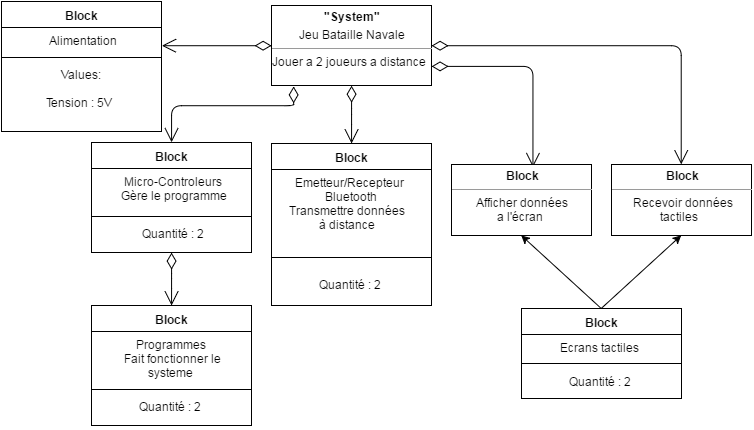

The diagram above was exported from draw.io. Its source (the exported page's mxGraphModel, read from the mxfile embedded in the PNG):
<mxGraphModel dx="372" dy="426" grid="1" gridSize="10" guides="1" tooltips="1" connect="1" arrows="1" fold="1" page="1" pageScale="1" pageWidth="826" pageHeight="1169" background="#ffffff" math="0" shadow="0">
  <root>
    <mxCell id="0" />
    <mxCell id="1" parent="0" />
    <mxCell id="2" value="&lt;p style=&quot;margin: 0px ; margin-top: 4px ; text-align: center&quot;&gt;&lt;b&gt;&quot;System&quot;&lt;/b&gt;&lt;/p&gt;&lt;p style=&quot;margin: 0px ; margin-top: 4px ; text-align: center&quot;&gt;Jeu Bataille Navale&lt;/p&gt;&lt;hr size=&quot;1&quot;&gt;&lt;div style=&quot;height: 2px&quot;&gt;Jouer a 2 joueurs a distance&lt;/div&gt;" style="verticalAlign=top;align=left;overflow=fill;fontSize=12;fontFamily=Helvetica;html=1;" parent="1" vertex="1">
      <mxGeometry x="330" y="260" width="160" height="80" as="geometry" />
    </mxCell>
    <mxCell id="3" value="" style="endArrow=open;html=1;endSize=12;startArrow=diamondThin;startSize=14;startFill=0;edgeStyle=orthogonalEdgeStyle;align=left;verticalAlign=bottom;exitX=0.139;exitY=1.012;exitPerimeter=0;entryX=0.5;entryY=0;" parent="1" source="2" target="15" edge="1">
      <mxGeometry x="-1" y="3" relative="1" as="geometry">
        <mxPoint x="334" y="346" as="sourcePoint" />
        <mxPoint x="230" y="420" as="targetPoint" />
        <Array as="points">
          <mxPoint x="352" y="360" />
          <mxPoint x="230" y="360" />
        </Array>
      </mxGeometry>
    </mxCell>
    <mxCell id="7" value="" style="endArrow=open;html=1;endSize=12;startArrow=diamondThin;startSize=14;startFill=0;edgeStyle=orthogonalEdgeStyle;align=left;verticalAlign=bottom;exitX=0.5;exitY=1;" parent="1" source="2" target="28" edge="1">
      <mxGeometry x="-0.4087" y="30" relative="1" as="geometry">
        <mxPoint x="450" y="380" as="sourcePoint" />
        <mxPoint x="599.8571428571429" y="451.8571428571429" as="targetPoint" />
        <Array as="points" />
        <mxPoint x="-29" y="-30" as="offset" />
      </mxGeometry>
    </mxCell>
    <mxCell id="15" value="Block" style="swimlane;html=1;fontStyle=1;align=center;verticalAlign=top;childLayout=stackLayout;horizontal=1;startSize=26;horizontalStack=0;resizeParent=1;resizeLast=0;collapsible=1;marginBottom=0;swimlaneFillColor=#ffffff;" parent="1" vertex="1">
      <mxGeometry x="150" y="397" width="160" height="110" as="geometry" />
    </mxCell>
    <mxCell id="16" value="&amp;nbsp; &amp;nbsp; &amp;nbsp; &amp;nbsp; &amp;nbsp;Micro-Controleurs&lt;div&gt;&amp;nbsp; &amp;nbsp; &amp;nbsp; &amp;nbsp; Gère le programme&lt;/div&gt;&lt;div&gt;&amp;nbsp; &amp;nbsp; &amp;nbsp; &amp;nbsp;&amp;nbsp;&lt;/div&gt;" style="text;html=1;strokeColor=none;fillColor=none;align=left;verticalAlign=top;spacingLeft=4;spacingRight=4;whiteSpace=wrap;overflow=hidden;rotatable=0;points=[[0,0.5],[1,0.5]];portConstraint=eastwest;" parent="15" vertex="1">
      <mxGeometry y="26" width="160" height="44" as="geometry" />
    </mxCell>
    <mxCell id="17" value="" style="line;html=1;strokeWidth=1;fillColor=none;align=left;verticalAlign=middle;spacingTop=-1;spacingLeft=3;spacingRight=3;rotatable=0;labelPosition=right;points=[];portConstraint=eastwest;" parent="15" vertex="1">
      <mxGeometry y="70" width="160" height="8" as="geometry" />
    </mxCell>
    <mxCell id="18" value="&lt;div&gt;&amp;nbsp; &amp;nbsp; &amp;nbsp; &amp;nbsp; &amp;nbsp; &amp;nbsp; &amp;nbsp; &amp;nbsp;Quantité : 2&lt;/div&gt;" style="text;html=1;strokeColor=none;fillColor=none;align=left;verticalAlign=top;spacingLeft=4;spacingRight=4;whiteSpace=wrap;overflow=hidden;rotatable=0;points=[[0,0.5],[1,0.5]];portConstraint=eastwest;" parent="15" vertex="1">
      <mxGeometry y="78" width="160" height="32" as="geometry" />
    </mxCell>
    <mxCell id="28" value="Block" style="swimlane;html=1;fontStyle=1;align=center;verticalAlign=top;childLayout=stackLayout;horizontal=1;startSize=26;horizontalStack=0;resizeParent=1;resizeLast=0;collapsible=1;marginBottom=0;swimlaneFillColor=#ffffff;" parent="1" vertex="1">
      <mxGeometry x="330" y="398" width="160" height="162" as="geometry" />
    </mxCell>
    <mxCell id="29" value="&amp;nbsp; &amp;nbsp; &amp;nbsp; Emetteur/Recepteur &amp;nbsp; &amp;nbsp; &amp;nbsp; &amp;nbsp; &amp;nbsp; &amp;nbsp; &amp;nbsp; &amp;nbsp; &amp;nbsp; &amp;nbsp; &amp;nbsp; Bluetooth&lt;div&gt;&amp;nbsp; &amp;nbsp; Transmettre données&lt;/div&gt;&lt;div&gt;&amp;nbsp; &amp;nbsp; &amp;nbsp; &amp;nbsp; &amp;nbsp; &amp;nbsp; &amp;nbsp; à distance&lt;/div&gt;" style="text;html=1;strokeColor=none;fillColor=none;align=left;verticalAlign=top;spacingLeft=4;spacingRight=4;whiteSpace=wrap;overflow=hidden;rotatable=0;points=[[0,0.5],[1,0.5]];portConstraint=eastwest;" parent="28" vertex="1">
      <mxGeometry y="26" width="160" height="74" as="geometry" />
    </mxCell>
    <mxCell id="30" value="" style="line;html=1;strokeWidth=1;fillColor=none;align=left;verticalAlign=middle;spacingTop=-1;spacingLeft=3;spacingRight=3;rotatable=0;labelPosition=right;points=[];portConstraint=eastwest;" parent="28" vertex="1">
      <mxGeometry y="100" width="160" height="28" as="geometry" />
    </mxCell>
    <mxCell id="31" value="&lt;div&gt;&amp;nbsp; &amp;nbsp; &amp;nbsp; &amp;nbsp; &amp;nbsp; &amp;nbsp; &amp;nbsp; Quantité : 2&lt;/div&gt;" style="text;html=1;strokeColor=none;fillColor=none;align=left;verticalAlign=top;spacingLeft=4;spacingRight=4;whiteSpace=wrap;overflow=hidden;rotatable=0;points=[[0,0.5],[1,0.5]];portConstraint=eastwest;" parent="28" vertex="1">
      <mxGeometry y="128" width="160" height="32" as="geometry" />
    </mxCell>
    <mxCell id="34" value="" style="endArrow=open;html=1;endSize=12;startArrow=diamondThin;startSize=14;startFill=0;edgeStyle=orthogonalEdgeStyle;align=left;verticalAlign=bottom;exitX=0.5;exitY=1;" parent="1" source="15" target="41" edge="1">
      <mxGeometry x="-1" y="3" relative="1" as="geometry">
        <mxPoint x="230" y="518" as="sourcePoint" />
        <mxPoint x="229.1034482758621" y="600.8965517241379" as="targetPoint" />
        <Array as="points" />
      </mxGeometry>
    </mxCell>
    <mxCell id="36" value="" style="endArrow=open;html=1;endSize=12;startArrow=diamondThin;startSize=14;startFill=0;edgeStyle=orthogonalEdgeStyle;align=left;verticalAlign=bottom;entryX=0.5;entryY=0;" parent="1" target="75" edge="1">
      <mxGeometry x="-1" y="3" relative="1" as="geometry">
        <mxPoint x="490" y="300" as="sourcePoint" />
        <mxPoint x="740" y="410" as="targetPoint" />
        <Array as="points">
          <mxPoint x="740" y="300" />
        </Array>
      </mxGeometry>
    </mxCell>
    <mxCell id="41" value="Block" style="swimlane;html=1;fontStyle=1;align=center;verticalAlign=top;childLayout=stackLayout;horizontal=1;startSize=26;horizontalStack=0;resizeParent=1;resizeLast=0;collapsible=1;marginBottom=0;swimlaneFillColor=#ffffff;" parent="1" vertex="1">
      <mxGeometry x="150" y="560" width="160" height="120" as="geometry" />
    </mxCell>
    <mxCell id="42" value="&amp;nbsp; &amp;nbsp; &amp;nbsp; &amp;nbsp; &amp;nbsp; &amp;nbsp; &amp;nbsp;Programmes&lt;div&gt;&amp;nbsp; &amp;nbsp; &amp;nbsp; &amp;nbsp; &amp;nbsp;Fait fonctionner le &amp;nbsp; &amp;nbsp; &amp;nbsp; &amp;nbsp; &amp;nbsp; &amp;nbsp; &amp;nbsp; &amp;nbsp; &amp;nbsp; &amp;nbsp;&amp;nbsp; &amp;nbsp; &amp;nbsp; &lt;span&gt;systeme&lt;/span&gt;&lt;/div&gt;" style="text;html=1;strokeColor=none;fillColor=none;align=left;verticalAlign=top;spacingLeft=4;spacingRight=4;whiteSpace=wrap;overflow=hidden;rotatable=0;points=[[0,0.5],[1,0.5]];portConstraint=eastwest;" parent="41" vertex="1">
      <mxGeometry y="26" width="160" height="54" as="geometry" />
    </mxCell>
    <mxCell id="43" value="" style="line;html=1;strokeWidth=1;fillColor=none;align=left;verticalAlign=middle;spacingTop=-1;spacingLeft=3;spacingRight=3;rotatable=0;labelPosition=right;points=[];portConstraint=eastwest;" parent="41" vertex="1">
      <mxGeometry y="80" width="160" height="8" as="geometry" />
    </mxCell>
    <mxCell id="44" value="&lt;span&gt;&amp;nbsp; &amp;nbsp; &amp;nbsp; &amp;nbsp; &amp;nbsp; &amp;nbsp; &amp;nbsp; Quantité : 2&lt;/span&gt;" style="text;html=1;strokeColor=none;fillColor=none;align=left;verticalAlign=top;spacingLeft=4;spacingRight=4;whiteSpace=wrap;overflow=hidden;rotatable=0;points=[[0,0.5],[1,0.5]];portConstraint=eastwest;" parent="41" vertex="1">
      <mxGeometry y="88" width="160" height="32" as="geometry" />
    </mxCell>
    <mxCell id="45" value="" style="endArrow=open;html=1;endSize=12;startArrow=diamondThin;startSize=14;startFill=0;edgeStyle=orthogonalEdgeStyle;align=left;verticalAlign=bottom;exitX=0;exitY=0.5;entryX=1.002;entryY=0.691;entryPerimeter=0;" parent="1" source="2" target="54" edge="1">
      <mxGeometry x="-1" y="3" relative="1" as="geometry">
        <mxPoint x="310" y="240" as="sourcePoint" />
        <mxPoint x="230" y="300" as="targetPoint" />
        <Array as="points" />
      </mxGeometry>
    </mxCell>
    <mxCell id="53" value="Block" style="swimlane;html=1;fontStyle=1;align=center;verticalAlign=top;childLayout=stackLayout;horizontal=1;startSize=26;horizontalStack=0;resizeParent=1;resizeLast=0;collapsible=1;marginBottom=0;swimlaneFillColor=#ffffff;" parent="1" vertex="1">
      <mxGeometry x="60" y="256" width="160" height="130" as="geometry" />
    </mxCell>
    <mxCell id="54" value="&amp;nbsp; &amp;nbsp; &amp;nbsp; &amp;nbsp; &amp;nbsp; &amp;nbsp; &amp;nbsp; Alimentation" style="text;html=1;strokeColor=none;fillColor=none;align=left;verticalAlign=top;spacingLeft=4;spacingRight=4;whiteSpace=wrap;overflow=hidden;rotatable=0;points=[[0,0.5],[1,0.5]];portConstraint=eastwest;" parent="53" vertex="1">
      <mxGeometry y="26" width="160" height="26" as="geometry" />
    </mxCell>
    <mxCell id="55" value="" style="line;html=1;strokeWidth=1;fillColor=none;align=left;verticalAlign=middle;spacingTop=-1;spacingLeft=3;spacingRight=3;rotatable=0;labelPosition=right;points=[];portConstraint=eastwest;" parent="53" vertex="1">
      <mxGeometry y="52" width="160" height="8" as="geometry" />
    </mxCell>
    <mxCell id="56" value="&amp;nbsp; &amp;nbsp; &amp;nbsp; &amp;nbsp; &amp;nbsp; &amp;nbsp; &amp;nbsp; &amp;nbsp; &amp;nbsp; Values:&lt;div&gt;&lt;br&gt;&lt;div&gt;&lt;div&gt;&amp;nbsp; &amp;nbsp; &amp;nbsp; &amp;nbsp; &amp;nbsp; &amp;nbsp; &amp;nbsp;Tension : 5V&lt;/div&gt;&lt;/div&gt;&lt;/div&gt;" style="text;html=1;strokeColor=none;fillColor=none;align=left;verticalAlign=top;spacingLeft=4;spacingRight=4;whiteSpace=wrap;overflow=hidden;rotatable=0;points=[[0,0.5],[1,0.5]];portConstraint=eastwest;" parent="53" vertex="1">
      <mxGeometry y="60" width="160" height="70" as="geometry" />
    </mxCell>
    <mxCell id="70" value="" style="endArrow=open;html=1;endSize=12;startArrow=diamondThin;startSize=14;startFill=0;edgeStyle=orthogonalEdgeStyle;align=left;verticalAlign=bottom;entryX=0.582;entryY=0.032;entryPerimeter=0;" parent="1" target="76" edge="1">
      <mxGeometry x="-1" y="3" relative="1" as="geometry">
        <mxPoint x="490" y="321" as="sourcePoint" />
        <mxPoint x="590" y="321" as="targetPoint" />
        <Array as="points">
          <mxPoint x="591" y="321" />
        </Array>
      </mxGeometry>
    </mxCell>
    <mxCell id="75" value="&lt;p style=&quot;margin: 0px ; margin-top: 4px ; text-align: center&quot;&gt;&lt;b&gt;Block&lt;/b&gt;&lt;/p&gt;&lt;hr size=&quot;1&quot;&gt;&lt;div style=&quot;height: 2px&quot;&gt;&amp;nbsp; &amp;nbsp; &amp;nbsp; &amp;nbsp;Recevoir données&amp;nbsp;&amp;nbsp;&amp;nbsp;&amp;nbsp;&amp;nbsp;&amp;nbsp;&amp;nbsp;&amp;nbsp;&amp;nbsp;&amp;nbsp;&amp;nbsp;&amp;nbsp;&amp;nbsp;&amp;nbsp;&amp;nbsp;&amp;nbsp;&amp;nbsp;&amp;nbsp;&amp;nbsp;&amp;nbsp;&amp;nbsp; &lt;br&gt;&amp;nbsp;&amp;nbsp;&amp;nbsp;&amp;nbsp;&amp;nbsp;&amp;nbsp;&amp;nbsp;&amp;nbsp;&amp;nbsp;&amp;nbsp;&amp;nbsp;&amp;nbsp;&amp;nbsp;&amp;nbsp;&amp;nbsp; tactiles&lt;br&gt;&lt;/div&gt;" style="verticalAlign=top;align=left;overflow=fill;fontSize=12;fontFamily=Helvetica;html=1;" parent="1" vertex="1">
      <mxGeometry x="670" y="419" width="140" height="71" as="geometry" />
    </mxCell>
    <mxCell id="76" value="&lt;p style=&quot;margin: 0px ; margin-top: 4px ; text-align: center&quot;&gt;&lt;b&gt;Block&lt;/b&gt;&lt;/p&gt;&lt;hr size=&quot;1&quot;&gt;&lt;div style=&quot;height: 2px&quot;&gt;&amp;nbsp; &amp;nbsp; &amp;nbsp; &amp;nbsp; Afficher données&lt;br&gt;&amp;nbsp;&amp;nbsp;&amp;nbsp;&amp;nbsp;&amp;nbsp;&amp;nbsp;&amp;nbsp;&amp;nbsp;&amp;nbsp;&amp;nbsp;&amp;nbsp;&amp;nbsp;&amp;nbsp;&amp;nbsp; a l'écran&lt;br&gt;&lt;/div&gt;" style="verticalAlign=top;align=left;overflow=fill;fontSize=12;fontFamily=Helvetica;html=1;" parent="1" vertex="1">
      <mxGeometry x="510" y="419" width="140" height="71" as="geometry" />
    </mxCell>
    <mxCell id="78" value="" style="endArrow=classic;html=1;entryX=0.5;entryY=1;exitX=0.5;exitY=0;" parent="1" source="80" target="75" edge="1">
      <mxGeometry width="50" height="50" relative="1" as="geometry">
        <mxPoint x="650" y="560" as="sourcePoint" />
        <mxPoint x="710" y="496" as="targetPoint" />
      </mxGeometry>
    </mxCell>
    <mxCell id="79" value="" style="endArrow=classic;html=1;exitX=0.5;exitY=0;entryX=0.5;entryY=1;" parent="1" source="80" target="76" edge="1">
      <mxGeometry width="50" height="50" relative="1" as="geometry">
        <mxPoint x="650" y="560" as="sourcePoint" />
        <mxPoint x="590" y="498" as="targetPoint" />
      </mxGeometry>
    </mxCell>
    <mxCell id="80" value="Block" style="swimlane;html=1;fontStyle=1;align=center;verticalAlign=top;childLayout=stackLayout;horizontal=1;startSize=26;horizontalStack=0;resizeParent=1;resizeLast=0;collapsible=1;marginBottom=0;swimlaneFillColor=#ffffff;" parent="1" vertex="1">
      <mxGeometry x="580" y="563" width="160" height="90" as="geometry" />
    </mxCell>
    <mxCell id="81" value="&amp;nbsp;&amp;nbsp;&amp;nbsp;&amp;nbsp; &amp;nbsp; &amp;nbsp;&amp;nbsp;&amp;nbsp; Ecrans tactiles&lt;br&gt;" style="text;html=1;strokeColor=none;fillColor=none;align=left;verticalAlign=top;spacingLeft=4;spacingRight=4;whiteSpace=wrap;overflow=hidden;rotatable=0;points=[[0,0.5],[1,0.5]];portConstraint=eastwest;" parent="80" vertex="1">
      <mxGeometry y="26" width="160" height="24" as="geometry" />
    </mxCell>
    <mxCell id="82" value="" style="line;html=1;strokeWidth=1;fillColor=none;align=left;verticalAlign=middle;spacingTop=-1;spacingLeft=3;spacingRight=3;rotatable=0;labelPosition=right;points=[];portConstraint=eastwest;" parent="80" vertex="1">
      <mxGeometry y="50" width="160" height="10" as="geometry" />
    </mxCell>
    <mxCell id="83" value="&lt;div&gt;&amp;nbsp; &amp;nbsp; &amp;nbsp; &amp;nbsp; &amp;nbsp; &amp;nbsp; &amp;nbsp; Quantité : 2&lt;/div&gt;" style="text;html=1;strokeColor=none;fillColor=none;align=left;verticalAlign=top;spacingLeft=4;spacingRight=4;whiteSpace=wrap;overflow=hidden;rotatable=0;points=[[0,0.5],[1,0.5]];portConstraint=eastwest;" parent="80" vertex="1">
      <mxGeometry y="60" width="160" height="30" as="geometry" />
    </mxCell>
  </root>
</mxGraphModel>